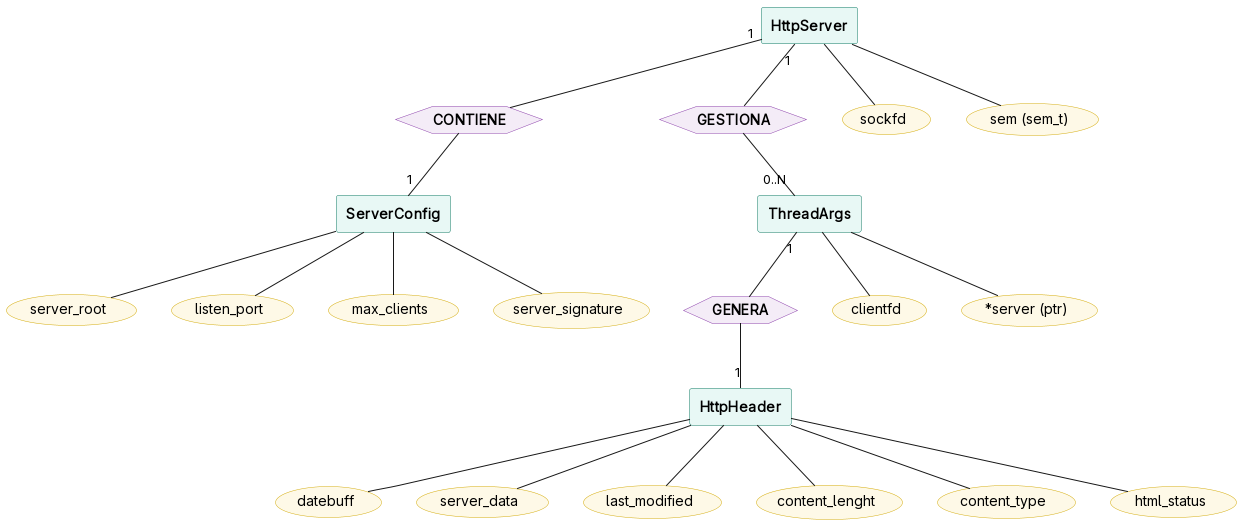

The diagram above was rendered by PlantUML. Its source (embedded in the PNG):
@startuml
top to bottom direction

skinparam rectangle {
    BackgroundColor #E8F8F5
    BorderColor #117A65
    FontName Arial
    FontStyle bold
}
skinparam usecase {
    BackgroundColor #FEF9E7
    BorderColor #D4AC0D
    FontName Arial
}
skinparam hexagon {
    BackgroundColor #F4ECF7
    BorderColor #8E44AD
    FontName Arial
    FontStyle bold
}

rectangle "ServerConfig" as SC
rectangle "HttpServer" as HS
rectangle "ThreadArgs" as TA
rectangle "HttpHeader" as HH

hexagon "CONTIENE" as R_CON
hexagon "GESTIONA" as R_GES
hexagon "GENERA" as R_GEN

usecase "server_root" as SC_root
usecase "listen_port" as SC_port
usecase "max_clients" as SC_max
usecase "server_signature" as SC_sig

SC -- SC_root
SC -- SC_port
SC -- SC_max
SC -- SC_sig

usecase "sockfd" as HS_sock
usecase "sem (sem_t)" as HS_sem

HS -- HS_sock
HS -- HS_sem

usecase "clientfd" as TA_client
usecase "*server (ptr)" as TA_server

TA -- TA_client
TA -- TA_server

usecase "datebuff" as HH_date
usecase "server_data" as HH_server
usecase "last_modified" as HH_last
usecase "content_lenght" as HH_len
usecase "content_type" as HH_type
usecase "html_status" as HH_stat

HH -- HH_date
HH -- HH_server
HH -- HH_last
HH -- HH_len
HH -- HH_type
HH -- HH_stat

HS  "1" -down- R_CON
R_CON -down- "1" SC

HS "1" -down- R_GES
R_GES -down- "0..N" TA

TA "1" -down- R_GEN
R_GEN -down- "1" HH

@enduml